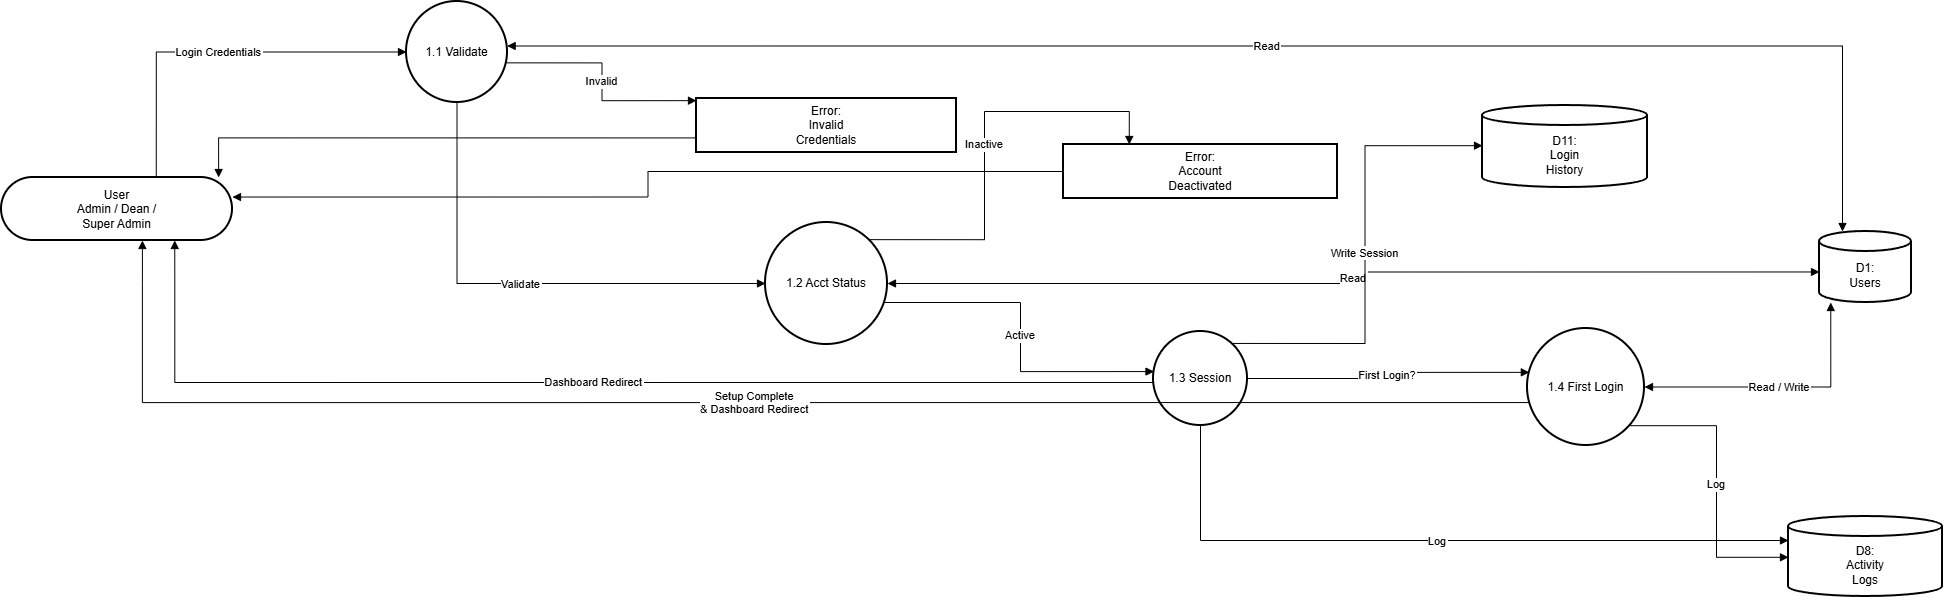

The diagram above was exported from draw.io. Its source (the exported page's mxGraphModel, read from the mxfile embedded in the PNG):
<mxGraphModel dx="1678" dy="971" grid="0" gridSize="10" guides="1" tooltips="1" connect="1" arrows="1" fold="1" page="1" pageScale="1" pageWidth="850" pageHeight="1100" background="#ffffff" math="0" shadow="0">
  <root>
    <mxCell id="0" />
    <mxCell id="1" parent="0" />
    <mxCell id="tBjOJCQz4JF5Mp_9XnNU-2151" parent="1" style="rounded=1;whiteSpace=wrap;arcSize=50;strokeWidth=2;" value="User&#10;Admin / Dean /&#10;Super Admin" vertex="1">
      <mxGeometry height="63" width="231" x="20" y="196" as="geometry" />
    </mxCell>
    <mxCell id="tBjOJCQz4JF5Mp_9XnNU-2152" parent="1" style="ellipse;aspect=fixed;strokeWidth=2;whiteSpace=wrap;" value="1.1 Validate" vertex="1">
      <mxGeometry height="101" width="101" x="425" y="20" as="geometry" />
    </mxCell>
    <mxCell id="tBjOJCQz4JF5Mp_9XnNU-2153" parent="1" style="ellipse;aspect=fixed;strokeWidth=2;whiteSpace=wrap;" value="1.2 Acct Status" vertex="1">
      <mxGeometry height="122" width="122" x="784" y="241" as="geometry" />
    </mxCell>
    <mxCell id="tBjOJCQz4JF5Mp_9XnNU-2154" parent="1" style="ellipse;aspect=fixed;strokeWidth=2;whiteSpace=wrap;" value="1.3 Session" vertex="1">
      <mxGeometry height="94" width="94" x="1172" y="350" as="geometry" />
    </mxCell>
    <mxCell id="tBjOJCQz4JF5Mp_9XnNU-2155" parent="1" style="ellipse;aspect=fixed;strokeWidth=2;whiteSpace=wrap;" value="1.4 First Login" vertex="1">
      <mxGeometry height="117" width="117" x="1546" y="347" as="geometry" />
    </mxCell>
    <mxCell id="tBjOJCQz4JF5Mp_9XnNU-2156" parent="1" style="whiteSpace=wrap;strokeWidth=2;" value="Error:&#10;Invalid&#10;Credentials" vertex="1">
      <mxGeometry height="54" width="260" x="715" y="117" as="geometry" />
    </mxCell>
    <mxCell id="tBjOJCQz4JF5Mp_9XnNU-2157" parent="1" style="whiteSpace=wrap;strokeWidth=2;" value="Error:&#10;Account&#10;Deactivated" vertex="1">
      <mxGeometry height="54" width="274" x="1082" y="163" as="geometry" />
    </mxCell>
    <mxCell id="tBjOJCQz4JF5Mp_9XnNU-2158" parent="1" style="shape=cylinder3;boundedLbl=1;backgroundOutline=1;size=10;strokeWidth=2;whiteSpace=wrap;" value="D1:&#10;Users" vertex="1">
      <mxGeometry height="71" width="92" x="1838" y="250" as="geometry" />
    </mxCell>
    <mxCell id="tBjOJCQz4JF5Mp_9XnNU-2159" parent="1" style="shape=cylinder3;boundedLbl=1;backgroundOutline=1;size=10;strokeWidth=2;whiteSpace=wrap;" value="D8:&#10;Activity&#10;Logs" vertex="1">
      <mxGeometry height="80" width="154" x="1807" y="535" as="geometry" />
    </mxCell>
    <mxCell id="tBjOJCQz4JF5Mp_9XnNU-2160" parent="1" style="shape=cylinder3;boundedLbl=1;backgroundOutline=1;size=10;strokeWidth=2;whiteSpace=wrap;" value="D11:&#10;Login&#10;History" vertex="1">
      <mxGeometry height="82" width="165" x="1501" y="124" as="geometry" />
    </mxCell>
    <mxCell id="tBjOJCQz4JF5Mp_9XnNU-2161" edge="1" parent="1" source="tBjOJCQz4JF5Mp_9XnNU-2151" style="startArrow=none;endArrow=block;exitX=0.67;exitY=0;entryX=0;entryY=0.5;rounded=0;edgeStyle=orthogonalEdgeStyle;" target="tBjOJCQz4JF5Mp_9XnNU-2152" value="Login Credentials">
      <mxGeometry relative="1" as="geometry" />
    </mxCell>
    <mxCell id="tBjOJCQz4JF5Mp_9XnNU-2162" edge="1" parent="1" source="tBjOJCQz4JF5Mp_9XnNU-2152" style="startArrow=block;endArrow=block;exitX=1;exitY=0.44;entryX=0.25;entryY=0;rounded=0;edgeStyle=orthogonalEdgeStyle;" target="tBjOJCQz4JF5Mp_9XnNU-2158" value="Read">
      <mxGeometry relative="1" as="geometry" />
    </mxCell>
    <mxCell id="tBjOJCQz4JF5Mp_9XnNU-2163" edge="1" parent="1" source="tBjOJCQz4JF5Mp_9XnNU-2152" style="startArrow=none;endArrow=block;entryX=0;entryY=0.5;rounded=0;edgeStyle=orthogonalEdgeStyle;exitX=0.5;exitY=1;exitDx=0;exitDy=0;" target="tBjOJCQz4JF5Mp_9XnNU-2153" value="Validate">
      <mxGeometry relative="1" as="geometry">
        <Array as="points">
          <mxPoint x="476" y="302" />
        </Array>
        <mxPoint x="530" y="163" as="sourcePoint" />
      </mxGeometry>
    </mxCell>
    <mxCell id="tBjOJCQz4JF5Mp_9XnNU-2164" edge="1" parent="1" source="tBjOJCQz4JF5Mp_9XnNU-2152" style="startArrow=none;endArrow=block;exitX=1;exitY=0.61;entryX=0;entryY=0.04;rounded=0;edgeStyle=orthogonalEdgeStyle;" target="tBjOJCQz4JF5Mp_9XnNU-2156" value="Invalid">
      <mxGeometry relative="1" as="geometry" />
    </mxCell>
    <mxCell id="tBjOJCQz4JF5Mp_9XnNU-2165" edge="1" parent="1" source="tBjOJCQz4JF5Mp_9XnNU-2156" style="startArrow=none;endArrow=block;exitX=0;exitY=0.73;entryX=0.94;entryY=0;rounded=0;edgeStyle=orthogonalEdgeStyle;" target="tBjOJCQz4JF5Mp_9XnNU-2151" value="">
      <mxGeometry relative="1" as="geometry" />
    </mxCell>
    <mxCell id="tBjOJCQz4JF5Mp_9XnNU-2166" edge="1" parent="1" source="tBjOJCQz4JF5Mp_9XnNU-2153" style="startArrow=block;endArrow=block;exitX=1;exitY=0.5;entryX=0;entryY=0.57;rounded=0;edgeStyle=orthogonalEdgeStyle;" target="tBjOJCQz4JF5Mp_9XnNU-2158" value="Read">
      <mxGeometry relative="1" as="geometry" />
    </mxCell>
    <mxCell id="tBjOJCQz4JF5Mp_9XnNU-2167" edge="1" parent="1" source="tBjOJCQz4JF5Mp_9XnNU-2153" style="startArrow=none;endArrow=block;exitX=1;exitY=0.67;entryX=0;entryY=0.42;rounded=0;edgeStyle=orthogonalEdgeStyle;" target="tBjOJCQz4JF5Mp_9XnNU-2154" value="Active">
      <mxGeometry relative="1" as="geometry" />
    </mxCell>
    <mxCell id="tBjOJCQz4JF5Mp_9XnNU-2168" edge="1" parent="1" source="tBjOJCQz4JF5Mp_9XnNU-2153" style="startArrow=none;endArrow=block;exitX=0.99;exitY=0;entryX=0.24;entryY=0;rounded=0;edgeStyle=orthogonalEdgeStyle;" target="tBjOJCQz4JF5Mp_9XnNU-2157" value="Inactive">
      <mxGeometry relative="1" as="geometry">
        <Array as="points">
          <mxPoint x="1003" y="258" />
          <mxPoint x="1003" y="130" />
          <mxPoint x="1148" y="130" />
        </Array>
      </mxGeometry>
    </mxCell>
    <mxCell id="tBjOJCQz4JF5Mp_9XnNU-2169" edge="1" parent="1" source="tBjOJCQz4JF5Mp_9XnNU-2157" style="startArrow=none;endArrow=block;exitX=0;exitY=0.5;entryX=1;entryY=0.31;rounded=0;edgeStyle=orthogonalEdgeStyle;exitDx=0;exitDy=0;" target="tBjOJCQz4JF5Mp_9XnNU-2151" value="">
      <mxGeometry relative="1" as="geometry" />
    </mxCell>
    <mxCell id="tBjOJCQz4JF5Mp_9XnNU-2170" edge="1" parent="1" source="tBjOJCQz4JF5Mp_9XnNU-2154" style="startArrow=none;endArrow=block;exitX=0.95;exitY=0;entryX=0;entryY=0.49;rounded=0;edgeStyle=orthogonalEdgeStyle;" target="tBjOJCQz4JF5Mp_9XnNU-2160" value="Write Session">
      <mxGeometry relative="1" as="geometry" />
    </mxCell>
    <mxCell id="tBjOJCQz4JF5Mp_9XnNU-2171" edge="1" parent="1" source="tBjOJCQz4JF5Mp_9XnNU-2154" style="startArrow=none;endArrow=block;exitX=0.5;exitY=1;entryX=0;entryY=0.3;rounded=0;edgeStyle=orthogonalEdgeStyle;exitDx=0;exitDy=0;" target="tBjOJCQz4JF5Mp_9XnNU-2159" value="Log">
      <mxGeometry relative="1" as="geometry" />
    </mxCell>
    <mxCell id="tBjOJCQz4JF5Mp_9XnNU-2172" edge="1" parent="1" source="tBjOJCQz4JF5Mp_9XnNU-2154" style="startArrow=none;endArrow=block;exitX=1;exitY=0.5;entryX=0;entryY=0.37;rounded=0;edgeStyle=orthogonalEdgeStyle;" target="tBjOJCQz4JF5Mp_9XnNU-2155" value="First Login?">
      <mxGeometry relative="1" as="geometry" />
    </mxCell>
    <mxCell id="tBjOJCQz4JF5Mp_9XnNU-2173" edge="1" parent="1" source="tBjOJCQz4JF5Mp_9XnNU-2154" style="startArrow=none;endArrow=block;exitX=0;exitY=0.55;entryX=0.75;entryY=1;rounded=0;edgeStyle=orthogonalEdgeStyle;entryDx=0;entryDy=0;" target="tBjOJCQz4JF5Mp_9XnNU-2151" value="Dashboard Redirect">
      <mxGeometry relative="1" as="geometry" />
    </mxCell>
    <mxCell id="tBjOJCQz4JF5Mp_9XnNU-2174" edge="1" parent="1" source="tBjOJCQz4JF5Mp_9XnNU-2155" style="startArrow=block;endArrow=block;exitX=1.01;exitY=0.5;entryX=0.13;entryY=0.99;rounded=0;edgeStyle=orthogonalEdgeStyle;" target="tBjOJCQz4JF5Mp_9XnNU-2158" value="Read / Write">
      <mxGeometry relative="1" as="geometry" />
    </mxCell>
    <mxCell id="tBjOJCQz4JF5Mp_9XnNU-2175" edge="1" parent="1" source="tBjOJCQz4JF5Mp_9XnNU-2155" style="startArrow=none;endArrow=block;exitX=1.01;exitY=0.95;entryX=0;entryY=0.51;rounded=0;edgeStyle=orthogonalEdgeStyle;" target="tBjOJCQz4JF5Mp_9XnNU-2159" value="Log">
      <mxGeometry relative="1" as="geometry" />
    </mxCell>
    <mxCell id="tBjOJCQz4JF5Mp_9XnNU-2176" edge="1" parent="1" source="tBjOJCQz4JF5Mp_9XnNU-2155" style="startArrow=none;endArrow=block;exitX=0;exitY=0.64;entryX=0.61;entryY=1;rounded=0;edgeStyle=orthogonalEdgeStyle;" target="tBjOJCQz4JF5Mp_9XnNU-2151" value="Setup Complete&#10;&amp; Dashboard Redirect">
      <mxGeometry relative="1" as="geometry" />
    </mxCell>
  </root>
</mxGraphModel>